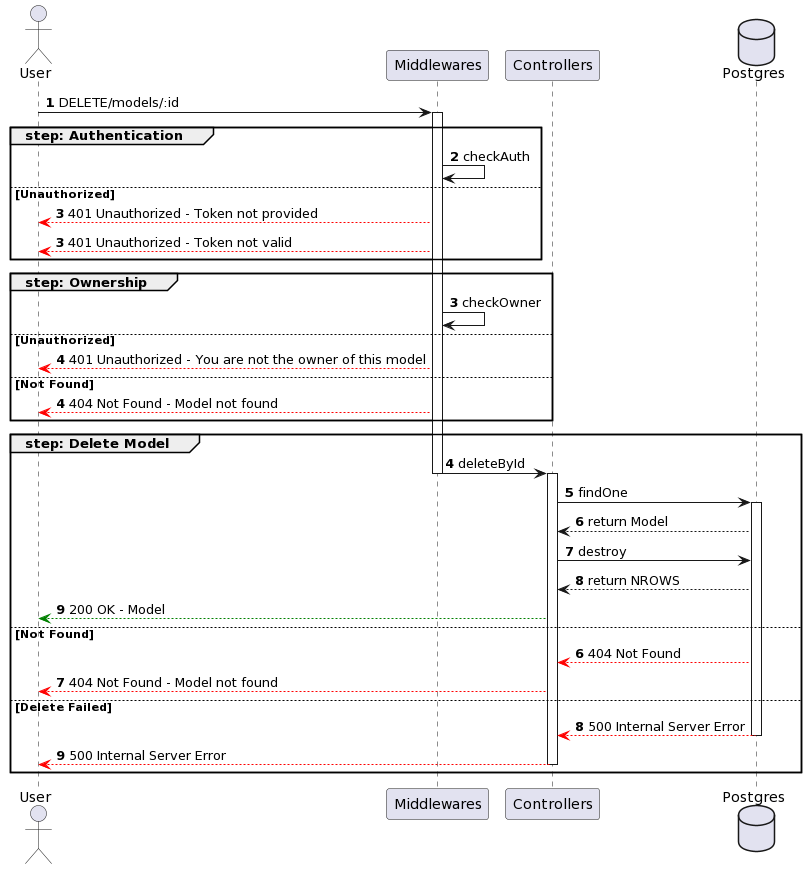

The diagram above was rendered by PlantUML. Its source (embedded in the PNG):
@startuml
actor User
participant Middlewares
participant Controllers
database Postgres

autonumber
User -> Middlewares ++: DELETE/models/:id

group step: Authentication
    Middlewares -> Middlewares : checkAuth
else Unauthorized
    autonumber 3
    Middlewares --[#red]> User : 401 Unauthorized - Token not provided
    autonumber 3
    Middlewares --[#red]> User : 401 Unauthorized - Token not valid
end

group step: Ownership
    autonumber 3
    Middlewares -> Middlewares : checkOwner
else Unauthorized
    Middlewares --[#red]> User : 401 Unauthorized - You are not the owner of this model
else Not Found
    autonumber 4
    Middlewares --[#red]> User : 404 Not Found - Model not found
end

group step: Delete Model
    autonumber 4
    Middlewares -> Controllers --++: deleteById
    Controllers -> Postgres ++: findOne
    Postgres --> Controllers: return Model
    Controllers -> Postgres : destroy
    Postgres --> Controllers : return NROWS
    Controllers --[#green]> User : 200 OK - Model
else Not Found
    autonumber 6
    Postgres --[#red]> Controllers : 404 Not Found
    Controllers --[#red]> User : 404 Not Found - Model not found
else Delete Failed
    autonumber 8
    Postgres --[#red]> Controllers --: 500 Internal Server Error
    Controllers --[#red]> User --: 500 Internal Server Error
end
@enduml